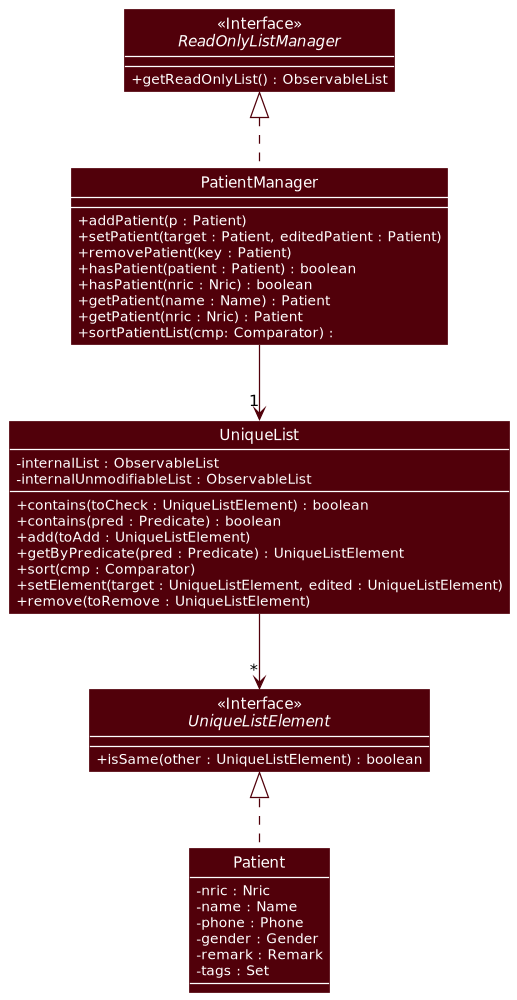

The diagram above was rendered by PlantUML. Its source (embedded in the PNG):
@startuml
!include style.puml
skinparam Class {
    BorderColor BACKGROUND_COLOR
    FontColor BACKGROUND_COLOR
    BackgroundColor MODEL_COLOR_T4
    StereotypeFontColor BACKGROUND_COLOR
}
skinparam ArrowColor MODEL_COLOR_T4

class PatientManager {
+ addPatient(p : Patient)
+ setPatient(target : Patient, editedPatient : Patient)
+ removePatient(key : Patient)
+ hasPatient(patient : Patient) : boolean
+ hasPatient(nric : Nric) : boolean
+ getPatient(name : Name) : Patient
+ getPatient(nric : Nric) : Patient
+ sortPatientList(cmp: Comparator) : 
}

class UniqueList {
- internalList : ObservableList
- internalUnmodifiableList : ObservableList
+ contains(toCheck : UniqueListElement) : boolean
+ contains(pred : Predicate) : boolean
+ add(toAdd : UniqueListElement)
+ getByPredicate(pred : Predicate) : UniqueListElement
+ sort(cmp : Comparator)
+ setElement(target : UniqueListElement, edited : UniqueListElement)
+ remove(toRemove : UniqueListElement)
}

Interface UniqueListElement <<Interface>> {
+ isSame(other : UniqueListElement) : boolean
}

Interface ReadOnlyListManager <<Interface>> {
+ getReadOnlyList() : ObservableList
}

Class Patient {
- nric : Nric
- name : Name
- phone : Phone
- gender : Gender
- remark : Remark
- tags : Set
}

ReadOnlyListManager <|.. PatientManager
UniqueListElement <|.. Patient
PatientManager -->"1" UniqueList
UniqueList -->"*" UniqueListElement

@enduml